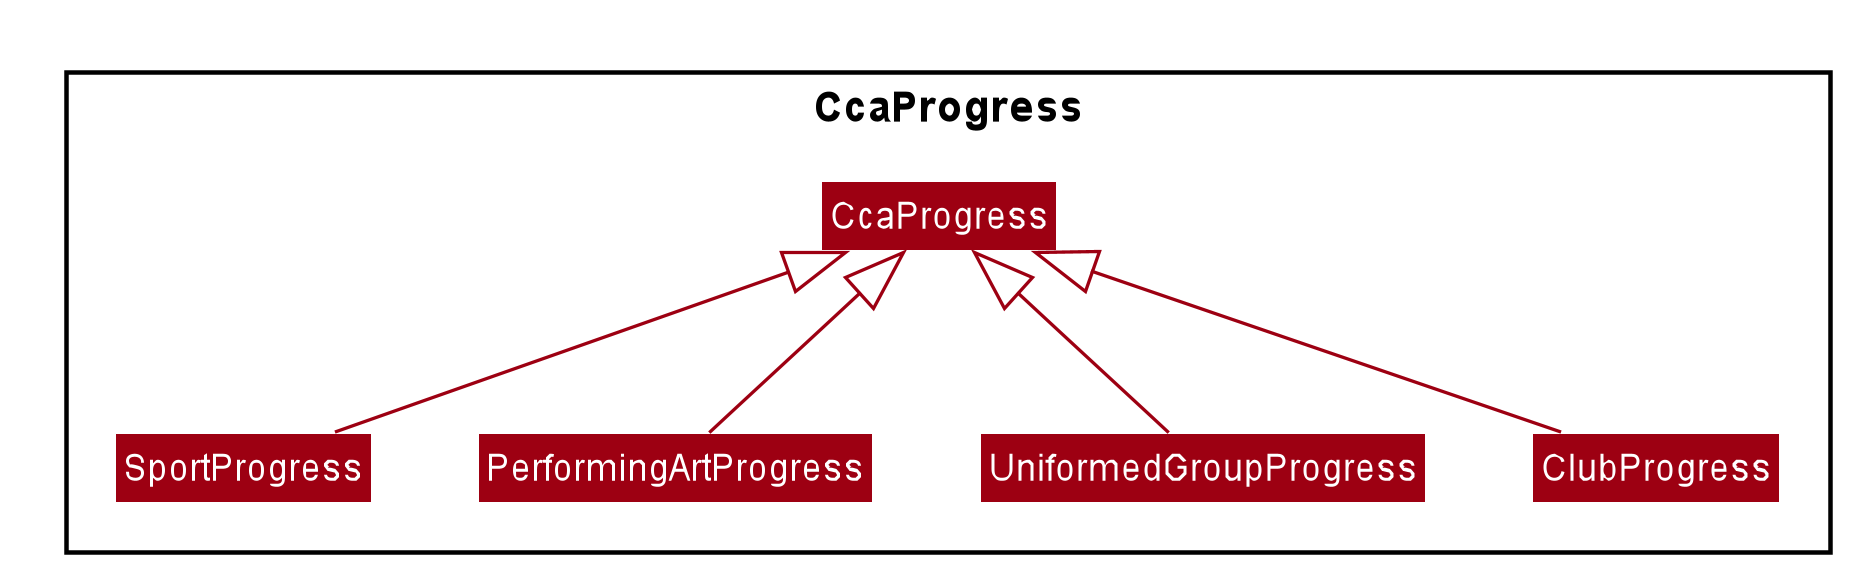

The diagram above was rendered by PlantUML. Its source (embedded in the PNG):
@startuml








skinparam BackgroundColor #FFFFFFF

skinparam Shadowing false

skinparam Class {
    FontColor #FFFFFF
    BorderThickness 1
    BorderColor #FFFFFF
    StereotypeFontColor #FFFFFF
    FontName Arial
    ClassAttributeFontColor #FFFFFFF
}

skinparam Actor {
    BorderColor #000000
    Color #000000
    FontName Arial
}

skinparam Sequence {
    MessageAlign center
    BoxFontSize 15
    BoxPadding 0
    BoxFontColor #FFFFFF
    FontName Arial
}

skinparam Participant {
    FontColor #FFFFFFF
    Padding 20
}

skinparam MinClassWidth 50
skinparam ParticipantPadding 10
skinparam Shadowing false
skinparam DefaultTextAlignment center
skinparam packageStyle Rectangle

hide circle
hide members
skinparam arrowThickness 1.1
skinparam arrowColor #9D0012
skinparam classBackgroundColor #9D0012

Package CcaProgress {
    Class CcaProgress
    Class SportProgress
    Class PerformingArtProgress
    Class UniformedGroupProgress
    Class ClubProgress

}

CcaProgress <|-- SportProgress
CcaProgress <|-- PerformingArtProgress
CcaProgress <|-- UniformedGroupProgress
CcaProgress <|-- ClubProgress

@enduml